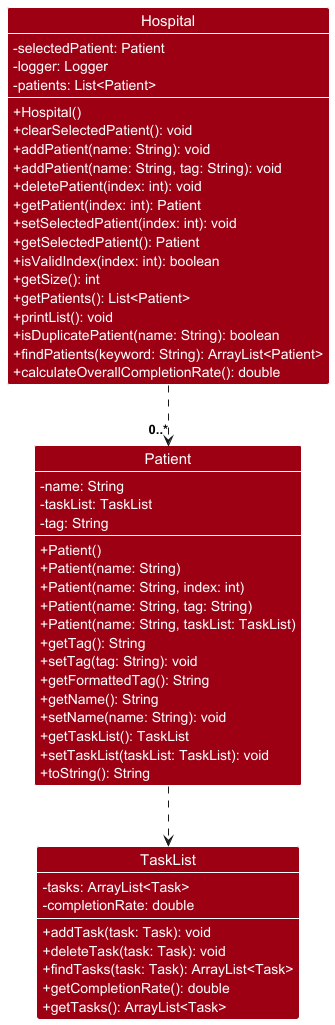

The diagram above was rendered by PlantUML. Its source (embedded in the PNG):
@startuml

!include style.puml


class Hospital DATA_COLOR {
    - selectedPatient: Patient
    - logger: Logger
    - patients: List<Patient>

    + Hospital()
    + clearSelectedPatient(): void
    + addPatient(name: String): void
    + addPatient(name: String, tag: String): void
    + deletePatient(index: int): void
    + getPatient(index: int): Patient
    + setSelectedPatient(index: int): void
    + getSelectedPatient(): Patient
    + isValidIndex(index: int): boolean
    + getSize(): int
    + getPatients(): List<Patient>
    + printList(): void
    + isDuplicatePatient(name: String): boolean
    + findPatients(keyword: String): ArrayList<Patient>
    + calculateOverallCompletionRate(): double
}

class Patient DATA_COLOR {
    - name: String
    - taskList: TaskList
    - tag: String

    + Patient()
    + Patient(name: String)
    + Patient(name: String, index: int)
    + Patient(name: String, tag: String)
    + Patient(name: String, taskList: TaskList)
    + getTag(): String
    + setTag(tag: String): void
    + getFormattedTag(): String
    + getName(): String
    + setName(name: String): void
    + getTaskList(): TaskList
    + setTaskList(taskList: TaskList): void
    + toString(): String
}


class TaskList DATA_COLOR {
    - tasks: ArrayList<Task>
    - completionRate: double

    + addTask(task: Task): void
    + deleteTask(task: Task): void
    + findTasks(task: Task): ArrayList<Task>
    + getCompletionRate(): double
    + getTasks(): ArrayList<Task>
}


Hospital .down.> "0..*" Patient
Patient .down.> TaskList

@enduml